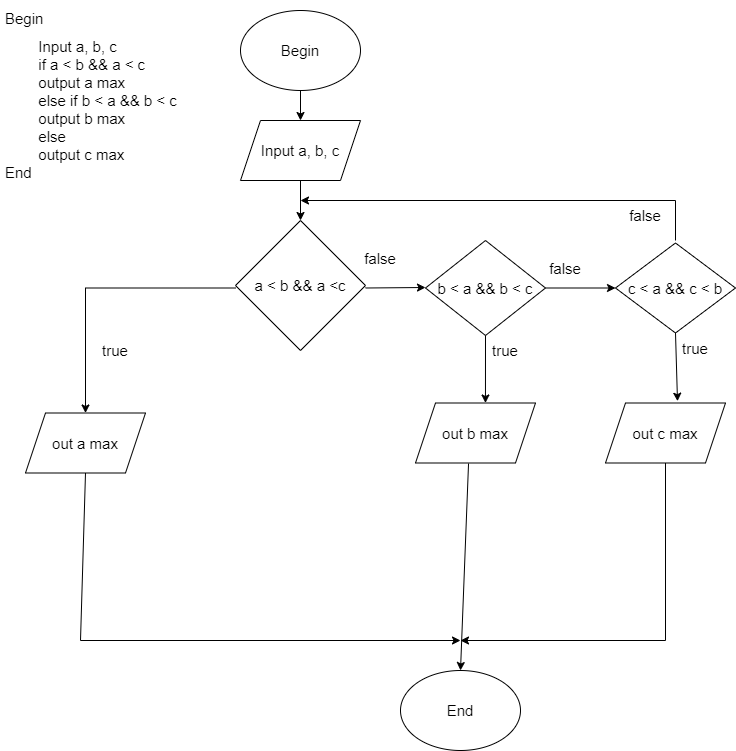

The diagram above was exported from draw.io. Its source (the exported page's mxGraphModel, read from the mxfile embedded in the PNG):
<mxGraphModel dx="1036" dy="606" grid="1" gridSize="10" guides="1" tooltips="1" connect="1" arrows="1" fold="1" page="1" pageScale="1" pageWidth="850" pageHeight="1100" math="0" shadow="0">
  <root>
    <mxCell id="0" />
    <mxCell id="1" parent="0" />
    <mxCell id="VL1TTlnG_KR1UdzmsfwH-2" value="&lt;h1 style=&quot;font-size: 15px;&quot;&gt;&lt;font style=&quot;font-size: 15px; font-weight: normal;&quot;&gt;Begin&lt;/font&gt;&lt;/h1&gt;&lt;div style=&quot;font-size: 15px;&quot;&gt;&lt;font style=&quot;font-size: 15px;&quot;&gt;&lt;span style=&quot;white-space: pre;&quot;&gt;&#09;&lt;/span&gt;Input a, b, c&lt;/font&gt;&lt;/div&gt;&lt;div style=&quot;font-size: 15px;&quot;&gt;&lt;font style=&quot;font-size: 15px;&quot;&gt;&lt;span style=&quot;white-space: pre;&quot;&gt;&#09;&lt;/span&gt;if a &amp;lt; b &amp;amp;&amp;amp; a &amp;lt; c&lt;br&gt;&lt;/font&gt;&lt;/div&gt;&lt;div style=&quot;font-size: 15px;&quot;&gt;&lt;font style=&quot;font-size: 15px;&quot;&gt;&lt;span style=&quot;white-space: pre;&quot;&gt;&#09;&lt;/span&gt;output a max&lt;br&gt;&lt;/font&gt;&lt;/div&gt;&lt;div style=&quot;font-size: 15px;&quot;&gt;&lt;font style=&quot;font-size: 15px;&quot;&gt;&lt;span style=&quot;white-space: pre;&quot;&gt;&#09;&lt;/span&gt;else if b &amp;lt; a &amp;amp;&amp;amp; b &amp;lt; c&lt;br&gt;&lt;/font&gt;&lt;/div&gt;&lt;div style=&quot;font-size: 15px;&quot;&gt;&lt;font style=&quot;font-size: 15px;&quot;&gt;&lt;span style=&quot;white-space: pre;&quot;&gt;&#09;&lt;/span&gt;output b max&lt;br&gt;&lt;/font&gt;&lt;/div&gt;&lt;div style=&quot;font-size: 15px;&quot;&gt;&lt;font style=&quot;font-size: 15px;&quot;&gt;&lt;span style=&quot;white-space: pre;&quot;&gt;&#09;&lt;/span&gt;else&amp;nbsp;&lt;/font&gt;&lt;/div&gt;&lt;div style=&quot;font-size: 15px;&quot;&gt;&lt;font style=&quot;font-size: 15px;&quot;&gt;&lt;span style=&quot;white-space: pre;&quot;&gt;&#09;&lt;/span&gt;output c max&lt;br&gt;&lt;/font&gt;&lt;/div&gt;&lt;div style=&quot;font-size: 15px;&quot;&gt;&lt;font style=&quot;font-size: 15px;&quot;&gt;End&lt;/font&gt;&lt;/div&gt;&lt;div style=&quot;font-size: 15px;&quot;&gt;&lt;br&gt;&lt;/div&gt;" style="text;html=1;strokeColor=none;fillColor=none;spacing=5;spacingTop=-20;whiteSpace=wrap;overflow=hidden;rounded=0;" vertex="1" parent="1">
      <mxGeometry x="40" y="70" width="190" height="200" as="geometry" />
    </mxCell>
    <mxCell id="VL1TTlnG_KR1UdzmsfwH-3" value="Begin" style="ellipse;whiteSpace=wrap;html=1;fontSize=15;" vertex="1" parent="1">
      <mxGeometry x="280" y="70" width="120" height="80" as="geometry" />
    </mxCell>
    <mxCell id="VL1TTlnG_KR1UdzmsfwH-4" value="Input a, b, c" style="shape=parallelogram;perimeter=parallelogramPerimeter;whiteSpace=wrap;html=1;fixedSize=1;fontSize=15;" vertex="1" parent="1">
      <mxGeometry x="280" y="180" width="120" height="60" as="geometry" />
    </mxCell>
    <mxCell id="VL1TTlnG_KR1UdzmsfwH-5" value="a &amp;lt; b &amp;amp;&amp;amp; a &amp;lt;c" style="rhombus;whiteSpace=wrap;html=1;fontSize=15;" vertex="1" parent="1">
      <mxGeometry x="275" y="280" width="130" height="130" as="geometry" />
    </mxCell>
    <mxCell id="VL1TTlnG_KR1UdzmsfwH-6" value="" style="endArrow=classic;html=1;rounded=0;fontSize=15;exitX=0;exitY=0.5;exitDx=0;exitDy=0;" edge="1" parent="1">
      <mxGeometry width="50" height="50" relative="1" as="geometry">
        <mxPoint x="275" y="347.5" as="sourcePoint" />
        <mxPoint x="125" y="472.5" as="targetPoint" />
        <Array as="points">
          <mxPoint x="125" y="347.5" />
        </Array>
      </mxGeometry>
    </mxCell>
    <mxCell id="VL1TTlnG_KR1UdzmsfwH-7" value="true" style="text;html=1;strokeColor=none;fillColor=none;align=center;verticalAlign=middle;whiteSpace=wrap;rounded=0;fontSize=15;" vertex="1" parent="1">
      <mxGeometry x="125" y="395" width="60" height="30" as="geometry" />
    </mxCell>
    <mxCell id="VL1TTlnG_KR1UdzmsfwH-9" value="out a max" style="shape=parallelogram;perimeter=parallelogramPerimeter;whiteSpace=wrap;html=1;fixedSize=1;fontSize=15;" vertex="1" parent="1">
      <mxGeometry x="65" y="472.5" width="120" height="60" as="geometry" />
    </mxCell>
    <mxCell id="VL1TTlnG_KR1UdzmsfwH-10" value="" style="endArrow=classic;html=1;rounded=0;fontSize=15;exitX=1;exitY=0.5;exitDx=0;exitDy=0;" edge="1" parent="1">
      <mxGeometry width="50" height="50" relative="1" as="geometry">
        <mxPoint x="405" y="347.5" as="sourcePoint" />
        <mxPoint x="465" y="347" as="targetPoint" />
      </mxGeometry>
    </mxCell>
    <mxCell id="VL1TTlnG_KR1UdzmsfwH-11" value="false" style="text;html=1;strokeColor=none;fillColor=none;align=center;verticalAlign=middle;whiteSpace=wrap;rounded=0;fontSize=15;" vertex="1" parent="1">
      <mxGeometry x="390" y="302.5" width="60" height="30" as="geometry" />
    </mxCell>
    <mxCell id="VL1TTlnG_KR1UdzmsfwH-12" value="b &amp;lt; a &amp;amp;&amp;amp; b &amp;lt; c" style="rhombus;whiteSpace=wrap;html=1;fontSize=15;" vertex="1" parent="1">
      <mxGeometry x="465" y="300" width="120" height="95" as="geometry" />
    </mxCell>
    <mxCell id="VL1TTlnG_KR1UdzmsfwH-13" value="out b max" style="shape=parallelogram;perimeter=parallelogramPerimeter;whiteSpace=wrap;html=1;fixedSize=1;fontSize=15;" vertex="1" parent="1">
      <mxGeometry x="455" y="462.5" width="120" height="60" as="geometry" />
    </mxCell>
    <mxCell id="VL1TTlnG_KR1UdzmsfwH-14" value="" style="endArrow=classic;html=1;rounded=0;fontSize=15;entryX=0.583;entryY=0;entryDx=0;entryDy=0;entryPerimeter=0;exitX=0.5;exitY=1;exitDx=0;exitDy=0;" edge="1" parent="1" source="VL1TTlnG_KR1UdzmsfwH-12" target="VL1TTlnG_KR1UdzmsfwH-13">
      <mxGeometry width="50" height="50" relative="1" as="geometry">
        <mxPoint x="535" y="445" as="sourcePoint" />
        <mxPoint x="585" y="395" as="targetPoint" />
      </mxGeometry>
    </mxCell>
    <mxCell id="VL1TTlnG_KR1UdzmsfwH-17" value="" style="endArrow=classic;html=1;rounded=0;fontSize=15;entryX=0;entryY=0.5;entryDx=0;entryDy=0;exitX=1;exitY=0.5;exitDx=0;exitDy=0;" edge="1" parent="1" source="VL1TTlnG_KR1UdzmsfwH-12" target="VL1TTlnG_KR1UdzmsfwH-20">
      <mxGeometry width="50" height="50" relative="1" as="geometry">
        <mxPoint x="585" y="350" as="sourcePoint" />
        <mxPoint x="655" y="352.5" as="targetPoint" />
      </mxGeometry>
    </mxCell>
    <mxCell id="VL1TTlnG_KR1UdzmsfwH-18" value="true" style="text;html=1;strokeColor=none;fillColor=none;align=center;verticalAlign=middle;whiteSpace=wrap;rounded=0;fontSize=15;" vertex="1" parent="1">
      <mxGeometry x="515" y="395" width="60" height="30" as="geometry" />
    </mxCell>
    <mxCell id="VL1TTlnG_KR1UdzmsfwH-19" value="false" style="text;html=1;strokeColor=none;fillColor=none;align=center;verticalAlign=middle;whiteSpace=wrap;rounded=0;fontSize=15;" vertex="1" parent="1">
      <mxGeometry x="655" y="260" width="60" height="30" as="geometry" />
    </mxCell>
    <mxCell id="VL1TTlnG_KR1UdzmsfwH-20" value="c &amp;lt; a &amp;amp;&amp;amp; c &amp;lt; b" style="rhombus;whiteSpace=wrap;html=1;fontSize=15;" vertex="1" parent="1">
      <mxGeometry x="655" y="302.5" width="120" height="90" as="geometry" />
    </mxCell>
    <mxCell id="VL1TTlnG_KR1UdzmsfwH-21" value="" style="endArrow=classic;html=1;rounded=0;fontSize=15;exitX=0.5;exitY=1;exitDx=0;exitDy=0;entryX=0.6;entryY=-0.03;entryDx=0;entryDy=0;entryPerimeter=0;" edge="1" parent="1" source="VL1TTlnG_KR1UdzmsfwH-20" target="VL1TTlnG_KR1UdzmsfwH-22">
      <mxGeometry width="50" height="50" relative="1" as="geometry">
        <mxPoint x="625" y="445" as="sourcePoint" />
        <mxPoint x="715" y="445.5" as="targetPoint" />
      </mxGeometry>
    </mxCell>
    <mxCell id="VL1TTlnG_KR1UdzmsfwH-22" value="out c max" style="shape=parallelogram;perimeter=parallelogramPerimeter;whiteSpace=wrap;html=1;fixedSize=1;fontSize=15;" vertex="1" parent="1">
      <mxGeometry x="645" y="462.5" width="120" height="60" as="geometry" />
    </mxCell>
    <mxCell id="VL1TTlnG_KR1UdzmsfwH-24" value="true" style="text;html=1;strokeColor=none;fillColor=none;align=center;verticalAlign=middle;whiteSpace=wrap;rounded=0;fontSize=15;" vertex="1" parent="1">
      <mxGeometry x="705" y="392.5" width="60" height="30" as="geometry" />
    </mxCell>
    <mxCell id="VL1TTlnG_KR1UdzmsfwH-26" value="" style="endArrow=classic;html=1;rounded=0;fontSize=15;" edge="1" parent="1">
      <mxGeometry width="50" height="50" relative="1" as="geometry">
        <mxPoint x="715" y="300" as="sourcePoint" />
        <mxPoint x="340" y="260" as="targetPoint" />
        <Array as="points">
          <mxPoint x="715" y="260" />
        </Array>
      </mxGeometry>
    </mxCell>
    <mxCell id="VL1TTlnG_KR1UdzmsfwH-27" value="false" style="text;html=1;strokeColor=none;fillColor=none;align=center;verticalAlign=middle;whiteSpace=wrap;rounded=0;fontSize=15;" vertex="1" parent="1">
      <mxGeometry x="575" y="312.5" width="60" height="30" as="geometry" />
    </mxCell>
    <mxCell id="VL1TTlnG_KR1UdzmsfwH-28" value="" style="endArrow=classic;html=1;rounded=0;fontSize=15;exitX=0.5;exitY=1;exitDx=0;exitDy=0;entryX=0.5;entryY=0;entryDx=0;entryDy=0;" edge="1" parent="1" source="VL1TTlnG_KR1UdzmsfwH-4" target="VL1TTlnG_KR1UdzmsfwH-5">
      <mxGeometry width="50" height="50" relative="1" as="geometry">
        <mxPoint x="500" y="390" as="sourcePoint" />
        <mxPoint x="550" y="340" as="targetPoint" />
      </mxGeometry>
    </mxCell>
    <mxCell id="VL1TTlnG_KR1UdzmsfwH-29" value="" style="endArrow=classic;html=1;rounded=0;fontSize=15;exitX=0.5;exitY=1;exitDx=0;exitDy=0;" edge="1" parent="1" source="VL1TTlnG_KR1UdzmsfwH-3" target="VL1TTlnG_KR1UdzmsfwH-4">
      <mxGeometry width="50" height="50" relative="1" as="geometry">
        <mxPoint x="500" y="390" as="sourcePoint" />
        <mxPoint x="550" y="340" as="targetPoint" />
      </mxGeometry>
    </mxCell>
    <mxCell id="VL1TTlnG_KR1UdzmsfwH-31" value="" style="endArrow=classic;html=1;rounded=0;fontSize=15;exitX=0.5;exitY=1;exitDx=0;exitDy=0;" edge="1" parent="1" source="VL1TTlnG_KR1UdzmsfwH-22">
      <mxGeometry width="50" height="50" relative="1" as="geometry">
        <mxPoint x="500" y="690" as="sourcePoint" />
        <mxPoint x="500" y="700" as="targetPoint" />
        <Array as="points">
          <mxPoint x="705" y="700" />
        </Array>
      </mxGeometry>
    </mxCell>
    <mxCell id="VL1TTlnG_KR1UdzmsfwH-32" value="End" style="ellipse;whiteSpace=wrap;html=1;fontSize=15;" vertex="1" parent="1">
      <mxGeometry x="440" y="730" width="120" height="80" as="geometry" />
    </mxCell>
    <mxCell id="VL1TTlnG_KR1UdzmsfwH-33" value="" style="endArrow=classic;html=1;rounded=0;fontSize=15;exitX=0.442;exitY=1.008;exitDx=0;exitDy=0;exitPerimeter=0;entryX=0.5;entryY=0;entryDx=0;entryDy=0;" edge="1" parent="1" source="VL1TTlnG_KR1UdzmsfwH-13" target="VL1TTlnG_KR1UdzmsfwH-32">
      <mxGeometry width="50" height="50" relative="1" as="geometry">
        <mxPoint x="500" y="690" as="sourcePoint" />
        <mxPoint x="550" y="640" as="targetPoint" />
        <Array as="points" />
      </mxGeometry>
    </mxCell>
    <mxCell id="VL1TTlnG_KR1UdzmsfwH-34" value="" style="endArrow=classic;html=1;rounded=0;fontSize=15;exitX=0.5;exitY=1;exitDx=0;exitDy=0;" edge="1" parent="1" source="VL1TTlnG_KR1UdzmsfwH-9">
      <mxGeometry width="50" height="50" relative="1" as="geometry">
        <mxPoint x="500" y="690" as="sourcePoint" />
        <mxPoint x="500" y="700" as="targetPoint" />
        <Array as="points">
          <mxPoint x="120" y="700" />
        </Array>
      </mxGeometry>
    </mxCell>
  </root>
</mxGraphModel>